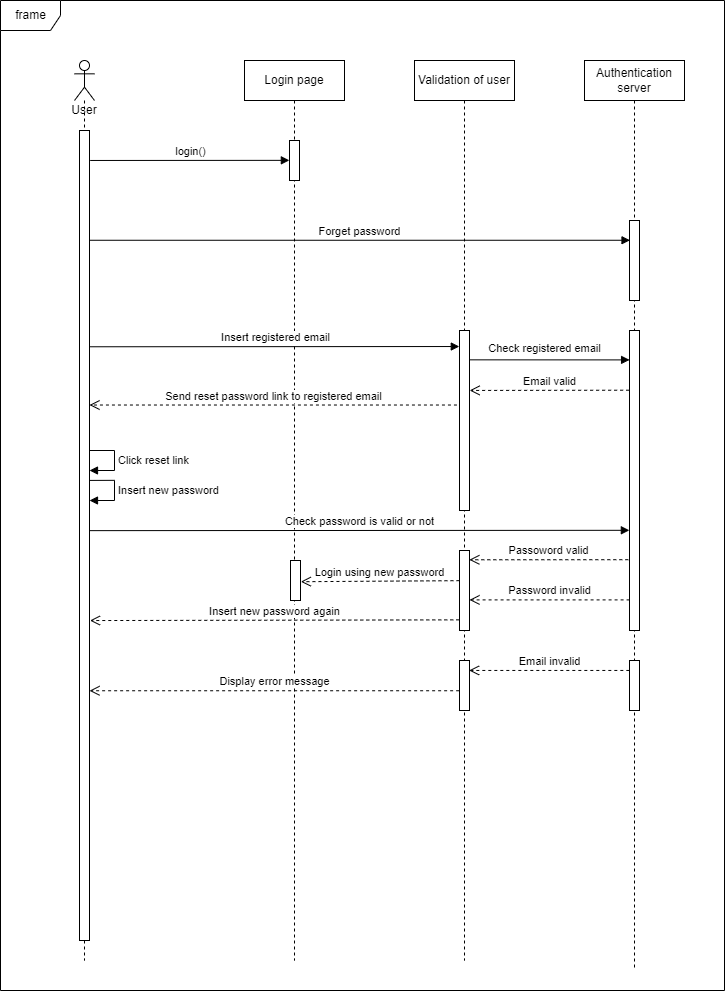

The diagram above was exported from draw.io. Its source (the exported page's mxGraphModel, read from the mxfile embedded in the PNG):
<mxGraphModel dx="1643" dy="938" grid="1" gridSize="10" guides="1" tooltips="1" connect="1" arrows="1" fold="1" page="1" pageScale="1" pageWidth="850" pageHeight="1100" math="0" shadow="0">
  <root>
    <mxCell id="0" />
    <mxCell id="1" parent="0" />
    <mxCell id="45" value="User" style="shape=umlLifeline;participant=umlActor;perimeter=lifelinePerimeter;whiteSpace=wrap;html=1;container=1;collapsible=0;recursiveResize=0;verticalAlign=top;spacingTop=36;outlineConnect=0;" vertex="1" parent="1">
      <mxGeometry x="110" y="120" width="20" height="900" as="geometry" />
    </mxCell>
    <mxCell id="47" value="" style="html=1;points=[];perimeter=orthogonalPerimeter;" vertex="1" parent="45">
      <mxGeometry x="5" y="70" width="10" height="810" as="geometry" />
    </mxCell>
    <mxCell id="67" value="Click reset link" style="edgeStyle=orthogonalEdgeStyle;html=1;align=left;spacingLeft=2;endArrow=block;rounded=0;entryX=1;entryY=0;" edge="1" parent="45">
      <mxGeometry relative="1" as="geometry">
        <mxPoint x="15" y="390" as="sourcePoint" />
        <Array as="points">
          <mxPoint x="40" y="390" />
        </Array>
        <mxPoint x="15" y="410" as="targetPoint" />
      </mxGeometry>
    </mxCell>
    <mxCell id="70" value="Insert new password" style="edgeStyle=orthogonalEdgeStyle;html=1;align=left;spacingLeft=2;endArrow=block;rounded=0;entryX=1;entryY=0;exitX=1.025;exitY=0.432;exitDx=0;exitDy=0;exitPerimeter=0;" edge="1" parent="45" source="47">
      <mxGeometry relative="1" as="geometry">
        <mxPoint x="20" y="420" as="sourcePoint" />
        <Array as="points">
          <mxPoint x="40" y="420" />
          <mxPoint x="40" y="440" />
        </Array>
        <mxPoint x="15" y="440" as="targetPoint" />
      </mxGeometry>
    </mxCell>
    <mxCell id="46" value="Login page" style="shape=umlLifeline;perimeter=lifelinePerimeter;whiteSpace=wrap;html=1;container=1;collapsible=0;recursiveResize=0;outlineConnect=0;" vertex="1" parent="1">
      <mxGeometry x="280" y="120" width="100" height="900" as="geometry" />
    </mxCell>
    <mxCell id="50" value="" style="html=1;points=[];perimeter=orthogonalPerimeter;" vertex="1" parent="46">
      <mxGeometry x="45" y="80" width="10" height="40" as="geometry" />
    </mxCell>
    <mxCell id="75" value="" style="html=1;points=[];perimeter=orthogonalPerimeter;" vertex="1" parent="46">
      <mxGeometry x="46" y="500" width="10" height="40" as="geometry" />
    </mxCell>
    <mxCell id="48" value="Validation of user" style="shape=umlLifeline;perimeter=lifelinePerimeter;whiteSpace=wrap;html=1;container=1;collapsible=0;recursiveResize=0;outlineConnect=0;" vertex="1" parent="1">
      <mxGeometry x="450" y="120" width="100" height="900" as="geometry" />
    </mxCell>
    <mxCell id="54" value="" style="html=1;points=[];perimeter=orthogonalPerimeter;" vertex="1" parent="48">
      <mxGeometry x="45" y="270" width="10" height="180" as="geometry" />
    </mxCell>
    <mxCell id="73" value="" style="html=1;points=[];perimeter=orthogonalPerimeter;" vertex="1" parent="48">
      <mxGeometry x="45" y="490" width="10" height="80" as="geometry" />
    </mxCell>
    <mxCell id="80" value="" style="html=1;points=[];perimeter=orthogonalPerimeter;" vertex="1" parent="48">
      <mxGeometry x="45" y="600" width="10" height="50" as="geometry" />
    </mxCell>
    <mxCell id="49" value="Authentication server" style="shape=umlLifeline;perimeter=lifelinePerimeter;whiteSpace=wrap;html=1;container=1;collapsible=0;recursiveResize=0;outlineConnect=0;" vertex="1" parent="1">
      <mxGeometry x="620" y="120" width="100" height="910" as="geometry" />
    </mxCell>
    <mxCell id="52" value="" style="html=1;points=[];perimeter=orthogonalPerimeter;" vertex="1" parent="49">
      <mxGeometry x="45" y="160" width="10" height="80" as="geometry" />
    </mxCell>
    <mxCell id="56" value="" style="html=1;points=[];perimeter=orthogonalPerimeter;" vertex="1" parent="49">
      <mxGeometry x="45" y="270" width="10" height="300" as="geometry" />
    </mxCell>
    <mxCell id="79" value="" style="html=1;points=[];perimeter=orthogonalPerimeter;" vertex="1" parent="49">
      <mxGeometry x="45" y="600" width="10" height="50" as="geometry" />
    </mxCell>
    <mxCell id="51" value="login()" style="html=1;verticalAlign=bottom;endArrow=block;entryX=-0.014;entryY=0.496;entryDx=0;entryDy=0;entryPerimeter=0;exitX=1.067;exitY=0.037;exitDx=0;exitDy=0;exitPerimeter=0;" edge="1" parent="1" source="47" target="50">
      <mxGeometry width="80" relative="1" as="geometry">
        <mxPoint x="130" y="220" as="sourcePoint" />
        <mxPoint x="320" y="220" as="targetPoint" />
      </mxGeometry>
    </mxCell>
    <mxCell id="53" value="Forget password" style="html=1;verticalAlign=bottom;endArrow=block;entryX=0.052;entryY=0.247;entryDx=0;entryDy=0;entryPerimeter=0;" edge="1" parent="1" source="47" target="52">
      <mxGeometry width="80" relative="1" as="geometry">
        <mxPoint x="130" y="300" as="sourcePoint" />
        <mxPoint x="660" y="300" as="targetPoint" />
      </mxGeometry>
    </mxCell>
    <mxCell id="55" value="Insert registered email" style="html=1;verticalAlign=bottom;endArrow=block;exitX=1.055;exitY=0.267;exitDx=0;exitDy=0;exitPerimeter=0;entryX=-0.02;entryY=0.089;entryDx=0;entryDy=0;entryPerimeter=0;" edge="1" parent="1" source="47" target="54">
      <mxGeometry width="80" relative="1" as="geometry">
        <mxPoint x="130" y="407" as="sourcePoint" />
        <mxPoint x="490" y="406" as="targetPoint" />
      </mxGeometry>
    </mxCell>
    <mxCell id="57" value="Check registered email" style="html=1;verticalAlign=bottom;endArrow=block;entryX=0.009;entryY=0.098;entryDx=0;entryDy=0;entryPerimeter=0;exitX=1.037;exitY=0.163;exitDx=0;exitDy=0;exitPerimeter=0;" edge="1" parent="1" source="54" target="56">
      <mxGeometry x="-0.0592" y="2" width="80" relative="1" as="geometry">
        <mxPoint x="530" y="428" as="sourcePoint" />
        <mxPoint x="640" y="420" as="targetPoint" />
        <mxPoint as="offset" />
      </mxGeometry>
    </mxCell>
    <mxCell id="59" value="Send reset password link to registered email" style="html=1;verticalAlign=bottom;endArrow=open;dashed=1;endSize=8;exitX=-0.256;exitY=0.414;exitDx=0;exitDy=0;exitPerimeter=0;" edge="1" parent="1" source="54" target="47">
      <mxGeometry relative="1" as="geometry">
        <mxPoint x="400" y="490" as="sourcePoint" />
        <mxPoint x="420" y="480" as="targetPoint" />
      </mxGeometry>
    </mxCell>
    <mxCell id="58" value="Email valid" style="html=1;verticalAlign=bottom;endArrow=open;dashed=1;endSize=8;entryX=1.013;entryY=0.333;entryDx=0;entryDy=0;entryPerimeter=0;exitX=-0.036;exitY=0.199;exitDx=0;exitDy=0;exitPerimeter=0;" edge="1" parent="1" source="56" target="54">
      <mxGeometry relative="1" as="geometry">
        <mxPoint x="660" y="450" as="sourcePoint" />
        <mxPoint x="510" y="470" as="targetPoint" />
      </mxGeometry>
    </mxCell>
    <mxCell id="71" value="Check password is valid or not" style="html=1;verticalAlign=bottom;endArrow=block;exitX=1.005;exitY=0.494;exitDx=0;exitDy=0;exitPerimeter=0;entryX=-0.014;entryY=0.666;entryDx=0;entryDy=0;entryPerimeter=0;" edge="1" parent="1" source="47" target="56">
      <mxGeometry width="80" relative="1" as="geometry">
        <mxPoint x="130" y="590" as="sourcePoint" />
        <mxPoint x="660" y="590" as="targetPoint" />
      </mxGeometry>
    </mxCell>
    <mxCell id="74" value="Passoword valid" style="html=1;verticalAlign=bottom;endArrow=open;dashed=1;endSize=8;exitX=-0.118;exitY=0.764;exitDx=0;exitDy=0;exitPerimeter=0;entryX=0.984;entryY=0.116;entryDx=0;entryDy=0;entryPerimeter=0;" edge="1" parent="1" source="56" target="73">
      <mxGeometry relative="1" as="geometry">
        <mxPoint x="660" y="620" as="sourcePoint" />
        <mxPoint x="510" y="619" as="targetPoint" />
      </mxGeometry>
    </mxCell>
    <mxCell id="76" value="Login using new password" style="html=1;verticalAlign=bottom;endArrow=open;dashed=1;endSize=8;exitX=-0.005;exitY=0.377;exitDx=0;exitDy=0;exitPerimeter=0;entryX=1.034;entryY=0.53;entryDx=0;entryDy=0;entryPerimeter=0;" edge="1" parent="1" source="73" target="75">
      <mxGeometry relative="1" as="geometry">
        <mxPoint x="490" y="640" as="sourcePoint" />
        <mxPoint x="340" y="640" as="targetPoint" />
      </mxGeometry>
    </mxCell>
    <mxCell id="77" value="Password invalid" style="html=1;verticalAlign=bottom;endArrow=open;dashed=1;endSize=8;exitX=0.009;exitY=0.898;exitDx=0;exitDy=0;exitPerimeter=0;" edge="1" parent="1" source="56" target="73">
      <mxGeometry relative="1" as="geometry">
        <mxPoint x="660" y="660" as="sourcePoint" />
        <mxPoint x="510" y="659" as="targetPoint" />
      </mxGeometry>
    </mxCell>
    <mxCell id="78" value="Insert new password again" style="html=1;verticalAlign=bottom;endArrow=open;dashed=1;endSize=8;exitX=-0.022;exitY=0.867;exitDx=0;exitDy=0;exitPerimeter=0;entryX=1.046;entryY=0.605;entryDx=0;entryDy=0;entryPerimeter=0;" edge="1" parent="1" source="73" target="47">
      <mxGeometry relative="1" as="geometry">
        <mxPoint x="490" y="680" as="sourcePoint" />
        <mxPoint x="130" y="680" as="targetPoint" />
      </mxGeometry>
    </mxCell>
    <mxCell id="81" value="Email invalid" style="html=1;verticalAlign=bottom;endArrow=open;dashed=1;endSize=8;exitX=-0.019;exitY=0.199;exitDx=0;exitDy=0;exitPerimeter=0;entryX=0.962;entryY=0.199;entryDx=0;entryDy=0;entryPerimeter=0;" edge="1" parent="1" source="79" target="80">
      <mxGeometry relative="1" as="geometry">
        <mxPoint x="670" y="730" as="sourcePoint" />
        <mxPoint x="510" y="730" as="targetPoint" />
      </mxGeometry>
    </mxCell>
    <mxCell id="82" value="Display error message" style="html=1;verticalAlign=bottom;endArrow=open;dashed=1;endSize=8;exitX=-0.038;exitY=0.605;exitDx=0;exitDy=0;exitPerimeter=0;" edge="1" parent="1" source="80" target="47">
      <mxGeometry relative="1" as="geometry">
        <mxPoint x="480" y="750" as="sourcePoint" />
        <mxPoint x="420" y="750" as="targetPoint" />
      </mxGeometry>
    </mxCell>
    <mxCell id="83" value="frame" style="shape=umlFrame;whiteSpace=wrap;html=1;" vertex="1" parent="1">
      <mxGeometry x="36" y="60" width="724" height="990" as="geometry" />
    </mxCell>
  </root>
</mxGraphModel>